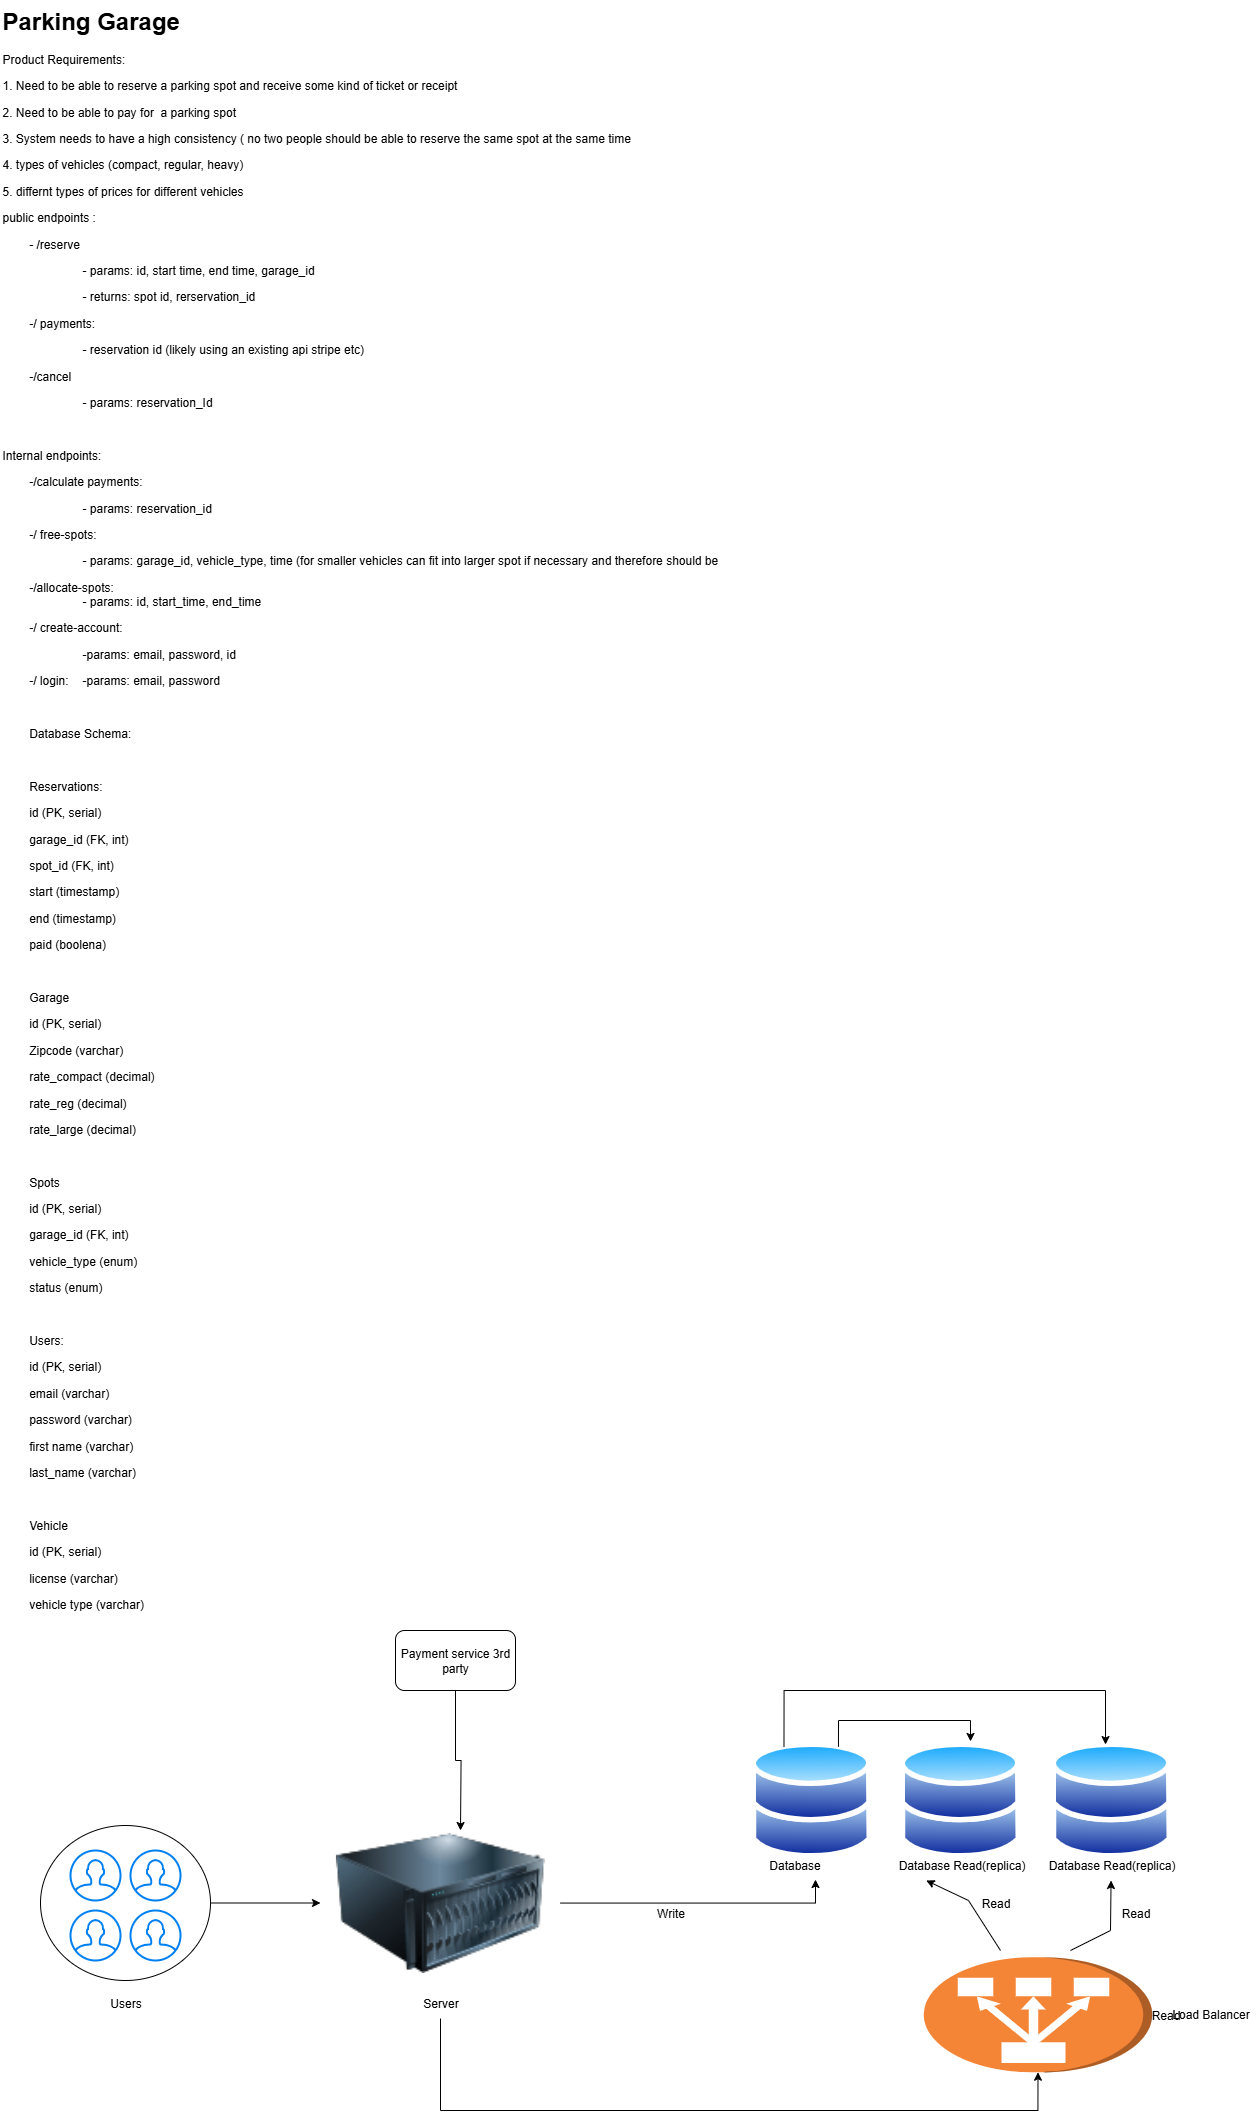

The diagram above was exported from draw.io. Its source (the exported page's mxGraphModel, read from the mxfile embedded in the PNG):
<mxGraphModel dx="2379" dy="1061" grid="1" gridSize="10" guides="1" tooltips="1" connect="1" arrows="1" fold="1" page="1" pageScale="1" pageWidth="850" pageHeight="1100" math="0" shadow="0">
  <root>
    <mxCell id="0" />
    <mxCell id="1" parent="0" />
    <mxCell id="7u7QotpMGzDUK3uoQi74-64" style="edgeStyle=orthogonalEdgeStyle;rounded=0;orthogonalLoop=1;jettySize=auto;html=1;" edge="1" parent="1" source="7u7QotpMGzDUK3uoQi74-52" target="7u7QotpMGzDUK3uoQi74-54">
      <mxGeometry relative="1" as="geometry" />
    </mxCell>
    <mxCell id="7u7QotpMGzDUK3uoQi74-52" value="" style="ellipse;whiteSpace=wrap;html=1;" vertex="1" parent="1">
      <mxGeometry x="70" y="1915" width="170" height="155" as="geometry" />
    </mxCell>
    <mxCell id="7u7QotpMGzDUK3uoQi74-2" value="&lt;h1 style=&quot;margin-top: 0px;&quot;&gt;Parking Garage&lt;/h1&gt;&lt;p&gt;Product Requirements:&amp;nbsp;&lt;/p&gt;&lt;p&gt;1. Need to be able to reserve a parking spot and receive some kind of ticket or receipt&lt;/p&gt;&lt;p&gt;2. Need to be able to pay for&amp;nbsp; a parking spot&lt;/p&gt;&lt;p&gt;3. System needs to have a high consistency ( no two people should be able to reserve the same spot at the same time&lt;/p&gt;&lt;p&gt;4. types of vehicles (compact, regular, heavy)&lt;/p&gt;&lt;p&gt;5. differnt types of prices for different vehicles&lt;/p&gt;&lt;p&gt;public endpoints :&amp;nbsp;&lt;/p&gt;&lt;p&gt;&lt;span style=&quot;white-space: pre;&quot;&gt;&#09;&lt;/span&gt;- /reserve&lt;br&gt;&lt;/p&gt;&lt;p&gt;&lt;span style=&quot;white-space: pre;&quot;&gt;&#09;&lt;span style=&quot;white-space: pre;&quot;&gt;&#09;&lt;/span&gt;&lt;span style=&quot;white-space: pre;&quot;&gt;&#09;&lt;/span&gt;- params&lt;/span&gt;: id, start time, end time, garage_id&lt;br&gt;&lt;/p&gt;&lt;p&gt;&lt;span style=&quot;white-space: pre;&quot;&gt;&#09;&lt;/span&gt;&lt;span style=&quot;white-space: pre;&quot;&gt;&#09;&lt;/span&gt;&lt;span style=&quot;white-space: pre;&quot;&gt;&#09;&lt;/span&gt;- returns: spot id, rerservation_id&lt;br&gt;&lt;/p&gt;&lt;p&gt;&lt;span style=&quot;white-space: pre;&quot;&gt;&#09;&lt;/span&gt;-/ payments:&lt;br&gt;&lt;/p&gt;&lt;p&gt;&lt;span style=&quot;white-space: pre;&quot;&gt;&#09;&lt;/span&gt;&lt;span style=&quot;white-space: pre;&quot;&gt;&#09;&lt;/span&gt;&lt;span style=&quot;white-space: pre;&quot;&gt;&#09;&lt;/span&gt;- reservation id (likely using an existing api stripe etc)&lt;/p&gt;&lt;p&gt;&lt;span style=&quot;white-space: pre;&quot;&gt;&#09;&lt;/span&gt;-/cancel&amp;nbsp;&lt;br&gt;&lt;/p&gt;&lt;p&gt;&lt;span style=&quot;white-space: pre;&quot;&gt;&#09;&lt;/span&gt;&lt;span style=&quot;white-space: pre;&quot;&gt;&#09;&lt;/span&gt;&lt;span style=&quot;white-space: pre;&quot;&gt;&#09;&lt;/span&gt;- params: reservation_Id&lt;br&gt;&lt;/p&gt;&lt;p&gt;&lt;br&gt;&lt;/p&gt;&lt;p&gt;Internal endpoints:&lt;/p&gt;&lt;p&gt;&lt;span style=&quot;white-space: pre;&quot;&gt;&#09;&lt;/span&gt;-/calculate payments:&lt;br&gt;&lt;/p&gt;&lt;p&gt;&lt;span style=&quot;white-space: pre;&quot;&gt;&#09;&lt;/span&gt;&lt;span style=&quot;white-space: pre;&quot;&gt;&#09;&lt;span style=&quot;white-space: pre;&quot;&gt;&#09;&lt;/span&gt;- params: reser&lt;/span&gt;vation_id&lt;br&gt;&lt;/p&gt;&lt;p&gt;&lt;span style=&quot;white-space: pre;&quot;&gt;&#09;&lt;/span&gt;-/ free-spots:&lt;br&gt;&lt;/p&gt;&lt;p&gt;&lt;span style=&quot;white-space: pre;&quot;&gt;&#09;&lt;span style=&quot;white-space: pre;&quot;&gt;&#09;&lt;/span&gt;&lt;span style=&quot;white-space: pre;&quot;&gt;&#09;&lt;/span&gt;- params: garage_id, vehicle_type, time (for s&lt;/span&gt;maller vehicles can fit into larger spot if necessary and therefore should be&lt;/p&gt;&lt;p&gt;&lt;span style=&quot;white-space: pre;&quot;&gt;&#09;&lt;/span&gt;-/allocate-spots:&lt;br&gt;&lt;span style=&quot;white-space: pre;&quot;&gt;&#09;&lt;/span&gt;&lt;span style=&quot;white-space: pre;&quot;&gt;&#09;&lt;/span&gt;&lt;span style=&quot;white-space: pre;&quot;&gt;&#09;&lt;/span&gt;- params: id, start_time, end_time&lt;br&gt;&lt;/p&gt;&lt;p&gt;&lt;span style=&quot;white-space: pre;&quot;&gt;&#09;&lt;/span&gt;-/ create-account:&lt;br&gt;&lt;/p&gt;&lt;p&gt;&lt;span style=&quot;white-space: pre;&quot;&gt;&#09;&lt;/span&gt;&lt;span style=&quot;white-space: pre;&quot;&gt;&#09;&lt;/span&gt;&lt;span style=&quot;white-space: pre;&quot;&gt;&#09;&lt;/span&gt;-params: email, password, id&lt;br&gt;&lt;/p&gt;&lt;p&gt;&lt;span style=&quot;white-space: pre;&quot;&gt;&#09;&lt;/span&gt;-/ login:&amp;nbsp;&lt;span style=&quot;white-space: pre;&quot;&gt;&#09;&lt;/span&gt;-params: email, password&lt;br&gt;&lt;/p&gt;&lt;p&gt;&lt;span style=&quot;white-space: pre;&quot;&gt;&#09;&lt;/span&gt;&lt;span style=&quot;white-space: pre;&quot;&gt;&#09;&lt;/span&gt;&lt;span style=&quot;white-space: pre;&quot;&gt;&#09;&lt;/span&gt;&lt;br&gt;&lt;/p&gt;&lt;p&gt;&lt;span style=&quot;white-space: pre;&quot;&gt;&#09;&lt;/span&gt;Database Schema:&lt;/p&gt;&lt;p&gt;&lt;br&gt;&lt;/p&gt;&lt;p&gt;&lt;span style=&quot;white-space: pre;&quot;&gt;&lt;span style=&quot;white-space: pre;&quot;&gt;&#09;&lt;/span&gt;Reservations:&lt;/span&gt;&lt;/p&gt;&lt;p&gt;&lt;span style=&quot;white-space: pre;&quot;&gt;&lt;span style=&quot;white-space: pre;&quot;&gt;&#09;&lt;/span&gt;id (PK, serial)&lt;br&gt;&lt;/span&gt;&lt;/p&gt;&lt;p&gt;&lt;span style=&quot;white-space: pre;&quot;&gt;&lt;span style=&quot;white-space: pre;&quot;&gt;&#09;&lt;/span&gt;garage_id (FK, int)&lt;/span&gt;&lt;/p&gt;&lt;p&gt;&lt;span style=&quot;white-space: pre;&quot;&gt;&lt;span style=&quot;white-space: pre;&quot;&gt;&#09;&lt;/span&gt;spot_id (FK, int)&lt;/span&gt;&lt;/p&gt;&lt;p&gt;&lt;span style=&quot;white-space: pre;&quot;&gt;&lt;span style=&quot;white-space: pre;&quot;&gt;&#09;&lt;/span&gt;start (timestamp)&lt;/span&gt;&lt;/p&gt;&lt;p&gt;&lt;span style=&quot;white-space: pre;&quot;&gt;&lt;span style=&quot;white-space: pre;&quot;&gt;&#09;&lt;/span&gt;end (timestamp)&lt;/span&gt;&lt;/p&gt;&lt;p&gt;&lt;span style=&quot;white-space: pre;&quot;&gt;&lt;span style=&quot;white-space: pre;&quot;&gt;&#09;&lt;/span&gt;paid (boolena)&lt;/span&gt;&lt;/p&gt;&lt;p&gt;&lt;span style=&quot;white-space: pre;&quot;&gt;&lt;span style=&quot;white-space: pre;&quot;&gt;&#09;&lt;/span&gt;&#09;&lt;/span&gt;&lt;span style=&quot;white-space: pre;&quot;&gt;&#09;&lt;/span&gt;&lt;br&gt;&lt;/p&gt;&lt;p&gt;&lt;span style=&quot;white-space: pre;&quot;&gt;&#09;&lt;/span&gt;Garage&lt;br&gt;&lt;/p&gt;&lt;p&gt;&lt;span style=&quot;white-space: pre;&quot;&gt;&#09;&lt;/span&gt;id (PK, serial)&lt;br&gt;&lt;/p&gt;&lt;p&gt;&lt;span style=&quot;white-space: pre;&quot;&gt;&#09;&lt;/span&gt;Zipcode (varchar)&lt;br&gt;&lt;/p&gt;&lt;p&gt;&lt;span style=&quot;white-space: pre;&quot;&gt;&#09;&lt;/span&gt;rate_compact (decimal)&lt;br&gt;&lt;/p&gt;&lt;p&gt;&lt;span style=&quot;white-space: pre;&quot;&gt;&#09;&lt;/span&gt;rate_reg (decimal)&lt;br&gt;&lt;/p&gt;&lt;p&gt;&lt;span style=&quot;white-space: pre;&quot;&gt;&#09;&lt;/span&gt;rate_large (decimal)&lt;br&gt;&lt;/p&gt;&lt;p&gt;&lt;br&gt;&lt;/p&gt;&lt;p&gt;&lt;span style=&quot;white-space: pre;&quot;&gt;&#09;&lt;/span&gt;Spots&lt;br&gt;&lt;/p&gt;&lt;p&gt;&lt;span style=&quot;white-space: pre;&quot;&gt;&#09;&lt;/span&gt;id (PK, serial)&lt;br&gt;&lt;/p&gt;&lt;p&gt;&lt;span style=&quot;white-space: pre;&quot;&gt;&#09;&lt;/span&gt;garage_id (FK, int)&lt;br&gt;&lt;/p&gt;&lt;p&gt;&lt;span style=&quot;white-space: pre;&quot;&gt;&#09;&lt;/span&gt;vehicle_type (enum)&lt;br&gt;&lt;/p&gt;&lt;p&gt;&lt;span style=&quot;white-space: pre;&quot;&gt;&#09;&lt;/span&gt;status (enum)&lt;br&gt;&lt;/p&gt;&lt;p&gt;&lt;br&gt;&lt;/p&gt;&lt;p&gt;&lt;span style=&quot;white-space: pre;&quot;&gt;&#09;&lt;/span&gt;Users:&lt;br&gt;&lt;/p&gt;&lt;p&gt;&lt;span style=&quot;white-space: pre;&quot;&gt;&#09;&lt;/span&gt;id (PK, serial)&lt;br&gt;&lt;/p&gt;&lt;p&gt;&lt;span style=&quot;white-space: pre;&quot;&gt;&#09;&lt;/span&gt;email (varchar)&lt;br&gt;&lt;/p&gt;&lt;p&gt;&lt;span style=&quot;white-space: pre;&quot;&gt;&#09;&lt;/span&gt;password (varchar)&lt;br&gt;&lt;/p&gt;&lt;p&gt;&lt;span style=&quot;white-space: pre;&quot;&gt;&#09;&lt;/span&gt;first name (varchar)&lt;br&gt;&lt;/p&gt;&lt;p&gt;&lt;span style=&quot;white-space: pre;&quot;&gt;&#09;&lt;/span&gt;last_name (varchar)&lt;br&gt;&lt;/p&gt;&lt;p&gt;&lt;br&gt;&lt;/p&gt;&lt;p&gt;&lt;span style=&quot;white-space: pre;&quot;&gt;&#09;&lt;/span&gt;Vehicle&lt;br&gt;&lt;/p&gt;&lt;p&gt;&lt;span style=&quot;white-space: pre;&quot;&gt;&#09;&lt;/span&gt;id (PK, serial)&lt;br&gt;&lt;/p&gt;&lt;p&gt;&lt;span style=&quot;white-space: pre;&quot;&gt;&#09;&lt;/span&gt;license (varchar)&lt;br&gt;&lt;/p&gt;&lt;p&gt;&lt;span style=&quot;white-space: pre;&quot;&gt;&#09;&lt;/span&gt;vehicle type (varchar)&lt;br&gt;&lt;/p&gt;&lt;p&gt;&lt;span style=&quot;white-space: pre;&quot;&gt;&#09;&lt;/span&gt;&lt;br&gt;&lt;/p&gt;&lt;p&gt;&lt;br&gt;&lt;/p&gt;&lt;p&gt;&lt;br&gt;&lt;/p&gt;&lt;p&gt;&lt;br&gt;&lt;/p&gt;&lt;p&gt;&lt;span style=&quot;white-space: pre;&quot;&gt;&#09;&lt;/span&gt;&lt;span style=&quot;white-space: pre;&quot;&gt;&#09;&lt;/span&gt;&lt;br&gt;&lt;/p&gt;" style="text;html=1;whiteSpace=wrap;overflow=hidden;rounded=0;" vertex="1" parent="1">
      <mxGeometry x="30" y="90" width="759" height="1670" as="geometry" />
    </mxCell>
    <mxCell id="7u7QotpMGzDUK3uoQi74-47" value="" style="html=1;verticalLabelPosition=bottom;align=center;labelBackgroundColor=#ffffff;verticalAlign=top;strokeWidth=2;strokeColor=#0080F0;shadow=0;dashed=0;shape=mxgraph.ios7.icons.user;" vertex="1" parent="1">
      <mxGeometry x="100" y="1940" width="50" height="50" as="geometry" />
    </mxCell>
    <mxCell id="7u7QotpMGzDUK3uoQi74-48" value="" style="html=1;verticalLabelPosition=bottom;align=center;labelBackgroundColor=#ffffff;verticalAlign=top;strokeWidth=2;strokeColor=#0080F0;shadow=0;dashed=0;shape=mxgraph.ios7.icons.user;" vertex="1" parent="1">
      <mxGeometry x="100" y="2000" width="50" height="50" as="geometry" />
    </mxCell>
    <mxCell id="7u7QotpMGzDUK3uoQi74-49" value="" style="html=1;verticalLabelPosition=bottom;align=center;labelBackgroundColor=#ffffff;verticalAlign=top;strokeWidth=2;strokeColor=#0080F0;shadow=0;dashed=0;shape=mxgraph.ios7.icons.user;" vertex="1" parent="1">
      <mxGeometry x="160" y="1940" width="50" height="50" as="geometry" />
    </mxCell>
    <mxCell id="7u7QotpMGzDUK3uoQi74-50" value="" style="html=1;verticalLabelPosition=bottom;align=center;labelBackgroundColor=#ffffff;verticalAlign=top;strokeWidth=2;strokeColor=#0080F0;shadow=0;dashed=0;shape=mxgraph.ios7.icons.user;" vertex="1" parent="1">
      <mxGeometry x="160" y="2000" width="50" height="50" as="geometry" />
    </mxCell>
    <mxCell id="7u7QotpMGzDUK3uoQi74-53" value="Users" style="text;html=1;align=center;verticalAlign=middle;resizable=0;points=[];autosize=1;strokeColor=none;fillColor=none;" vertex="1" parent="1">
      <mxGeometry x="130" y="2078" width="50" height="30" as="geometry" />
    </mxCell>
    <mxCell id="7u7QotpMGzDUK3uoQi74-54" value="" style="image;html=1;image=img/lib/clip_art/computers/Server_128x128.png" vertex="1" parent="1">
      <mxGeometry x="350" y="1922.5" width="240" height="140" as="geometry" />
    </mxCell>
    <mxCell id="7u7QotpMGzDUK3uoQi74-65" style="edgeStyle=orthogonalEdgeStyle;rounded=0;orthogonalLoop=1;jettySize=auto;html=1;entryX=0;entryY=0.5;entryDx=0;entryDy=0;entryPerimeter=0;" edge="1" parent="1" source="7u7QotpMGzDUK3uoQi74-55" target="7u7QotpMGzDUK3uoQi74-62">
      <mxGeometry relative="1" as="geometry">
        <mxPoint x="1000" y="2170" as="targetPoint" />
        <Array as="points">
          <mxPoint x="470" y="2200" />
          <mxPoint x="1068" y="2200" />
        </Array>
      </mxGeometry>
    </mxCell>
    <mxCell id="7u7QotpMGzDUK3uoQi74-55" value="Server" style="text;html=1;align=center;verticalAlign=middle;resizable=0;points=[];autosize=1;strokeColor=none;fillColor=none;" vertex="1" parent="1">
      <mxGeometry x="440" y="2078" width="60" height="30" as="geometry" />
    </mxCell>
    <mxCell id="7u7QotpMGzDUK3uoQi74-56" value="" style="image;aspect=fixed;perimeter=ellipsePerimeter;html=1;align=center;shadow=0;dashed=0;spacingTop=3;image=img/lib/active_directory/databases.svg;" vertex="1" parent="1">
      <mxGeometry x="780" y="1830" width="121.43" height="119" as="geometry" />
    </mxCell>
    <mxCell id="7u7QotpMGzDUK3uoQi74-57" value="Database" style="text;html=1;align=center;verticalAlign=middle;resizable=0;points=[];autosize=1;strokeColor=none;fillColor=none;" vertex="1" parent="1">
      <mxGeometry x="789" y="1940" width="70" height="30" as="geometry" />
    </mxCell>
    <mxCell id="7u7QotpMGzDUK3uoQi74-58" value="" style="image;aspect=fixed;perimeter=ellipsePerimeter;html=1;align=center;shadow=0;dashed=0;spacingTop=3;image=img/lib/active_directory/databases.svg;" vertex="1" parent="1">
      <mxGeometry x="1080.01" y="1830" width="121.43" height="119" as="geometry" />
    </mxCell>
    <mxCell id="7u7QotpMGzDUK3uoQi74-59" value="Database Read(replica)" style="text;html=1;align=center;verticalAlign=middle;resizable=0;points=[];autosize=1;strokeColor=none;fillColor=none;" vertex="1" parent="1">
      <mxGeometry x="1065.73" y="1940" width="150" height="30" as="geometry" />
    </mxCell>
    <mxCell id="7u7QotpMGzDUK3uoQi74-60" value="" style="image;aspect=fixed;perimeter=ellipsePerimeter;html=1;align=center;shadow=0;dashed=0;spacingTop=3;image=img/lib/active_directory/databases.svg;" vertex="1" parent="1">
      <mxGeometry x="929" y="1830" width="121.43" height="119" as="geometry" />
    </mxCell>
    <mxCell id="7u7QotpMGzDUK3uoQi74-61" value="Database Read(replica)" style="text;html=1;align=center;verticalAlign=middle;resizable=0;points=[];autosize=1;strokeColor=none;fillColor=none;" vertex="1" parent="1">
      <mxGeometry x="915.73" y="1940" width="150" height="30" as="geometry" />
    </mxCell>
    <mxCell id="7u7QotpMGzDUK3uoQi74-62" value="" style="outlineConnect=0;dashed=0;verticalLabelPosition=bottom;verticalAlign=top;align=center;html=1;shape=mxgraph.aws3.classic_load_balancer;fillColor=#F58536;gradientColor=none;rotation=-90;" vertex="1" parent="1">
      <mxGeometry x="1010" y="1990" width="115" height="228.5" as="geometry" />
    </mxCell>
    <mxCell id="7u7QotpMGzDUK3uoQi74-63" value="Load Balancer" style="text;html=1;align=center;verticalAlign=middle;resizable=0;points=[];autosize=1;strokeColor=none;fillColor=none;" vertex="1" parent="1">
      <mxGeometry x="1190" y="2089.25" width="100" height="30" as="geometry" />
    </mxCell>
    <mxCell id="7u7QotpMGzDUK3uoQi74-67" value="" style="endArrow=classic;html=1;rounded=0;entryX=0.267;entryY=1;entryDx=0;entryDy=0;entryPerimeter=0;" edge="1" parent="1" target="7u7QotpMGzDUK3uoQi74-61">
      <mxGeometry width="50" height="50" relative="1" as="geometry">
        <mxPoint x="1030" y="2040" as="sourcePoint" />
        <mxPoint x="1048.16" y="1990" as="targetPoint" />
        <Array as="points">
          <mxPoint x="998" y="1990" />
        </Array>
      </mxGeometry>
    </mxCell>
    <mxCell id="7u7QotpMGzDUK3uoQi74-68" value="" style="endArrow=classic;html=1;rounded=0;" edge="1" parent="1" target="7u7QotpMGzDUK3uoQi74-59">
      <mxGeometry width="50" height="50" relative="1" as="geometry">
        <mxPoint x="1100" y="2040" as="sourcePoint" />
        <mxPoint x="1044" y="1970" as="targetPoint" />
        <Array as="points">
          <mxPoint x="1140" y="2020" />
        </Array>
      </mxGeometry>
    </mxCell>
    <mxCell id="7u7QotpMGzDUK3uoQi74-69" style="edgeStyle=orthogonalEdgeStyle;rounded=0;orthogonalLoop=1;jettySize=auto;html=1;entryX=0.8;entryY=0.967;entryDx=0;entryDy=0;entryPerimeter=0;" edge="1" parent="1" source="7u7QotpMGzDUK3uoQi74-54" target="7u7QotpMGzDUK3uoQi74-57">
      <mxGeometry relative="1" as="geometry" />
    </mxCell>
    <mxCell id="7u7QotpMGzDUK3uoQi74-70" value="Write" style="text;html=1;align=center;verticalAlign=middle;resizable=0;points=[];autosize=1;strokeColor=none;fillColor=none;" vertex="1" parent="1">
      <mxGeometry x="675" y="1988" width="50" height="30" as="geometry" />
    </mxCell>
    <mxCell id="7u7QotpMGzDUK3uoQi74-71" value="Read" style="text;html=1;align=center;verticalAlign=middle;resizable=0;points=[];autosize=1;strokeColor=none;fillColor=none;" vertex="1" parent="1">
      <mxGeometry x="1000" y="1977.5" width="50" height="30" as="geometry" />
    </mxCell>
    <mxCell id="7u7QotpMGzDUK3uoQi74-72" value="Read" style="text;html=1;align=center;verticalAlign=middle;resizable=0;points=[];autosize=1;strokeColor=none;fillColor=none;" vertex="1" parent="1">
      <mxGeometry x="1170" y="2090" width="50" height="30" as="geometry" />
    </mxCell>
    <mxCell id="7u7QotpMGzDUK3uoQi74-73" value="Read" style="text;html=1;align=center;verticalAlign=middle;resizable=0;points=[];autosize=1;strokeColor=none;fillColor=none;" vertex="1" parent="1">
      <mxGeometry x="1140" y="1988" width="50" height="30" as="geometry" />
    </mxCell>
    <mxCell id="7u7QotpMGzDUK3uoQi74-74" style="edgeStyle=orthogonalEdgeStyle;rounded=0;orthogonalLoop=1;jettySize=auto;html=1;exitX=0.75;exitY=0;exitDx=0;exitDy=0;entryX=0.585;entryY=0.008;entryDx=0;entryDy=0;entryPerimeter=0;" edge="1" parent="1" source="7u7QotpMGzDUK3uoQi74-56" target="7u7QotpMGzDUK3uoQi74-60">
      <mxGeometry relative="1" as="geometry">
        <Array as="points">
          <mxPoint x="868" y="1810" />
          <mxPoint x="1000" y="1810" />
        </Array>
      </mxGeometry>
    </mxCell>
    <mxCell id="7u7QotpMGzDUK3uoQi74-75" style="edgeStyle=orthogonalEdgeStyle;rounded=0;orthogonalLoop=1;jettySize=auto;html=1;exitX=0.25;exitY=0;exitDx=0;exitDy=0;entryX=0.453;entryY=0.034;entryDx=0;entryDy=0;entryPerimeter=0;" edge="1" parent="1" source="7u7QotpMGzDUK3uoQi74-56" target="7u7QotpMGzDUK3uoQi74-58">
      <mxGeometry relative="1" as="geometry">
        <Array as="points">
          <mxPoint x="814" y="1780" />
          <mxPoint x="1135" y="1780" />
        </Array>
      </mxGeometry>
    </mxCell>
    <mxCell id="7u7QotpMGzDUK3uoQi74-77" style="edgeStyle=orthogonalEdgeStyle;rounded=0;orthogonalLoop=1;jettySize=auto;html=1;" edge="1" parent="1" source="7u7QotpMGzDUK3uoQi74-76">
      <mxGeometry relative="1" as="geometry">
        <mxPoint x="490" y="1920" as="targetPoint" />
      </mxGeometry>
    </mxCell>
    <mxCell id="7u7QotpMGzDUK3uoQi74-76" value="Payment service 3rd party" style="rounded=1;whiteSpace=wrap;html=1;" vertex="1" parent="1">
      <mxGeometry x="425" y="1720" width="120" height="60" as="geometry" />
    </mxCell>
  </root>
</mxGraphModel>